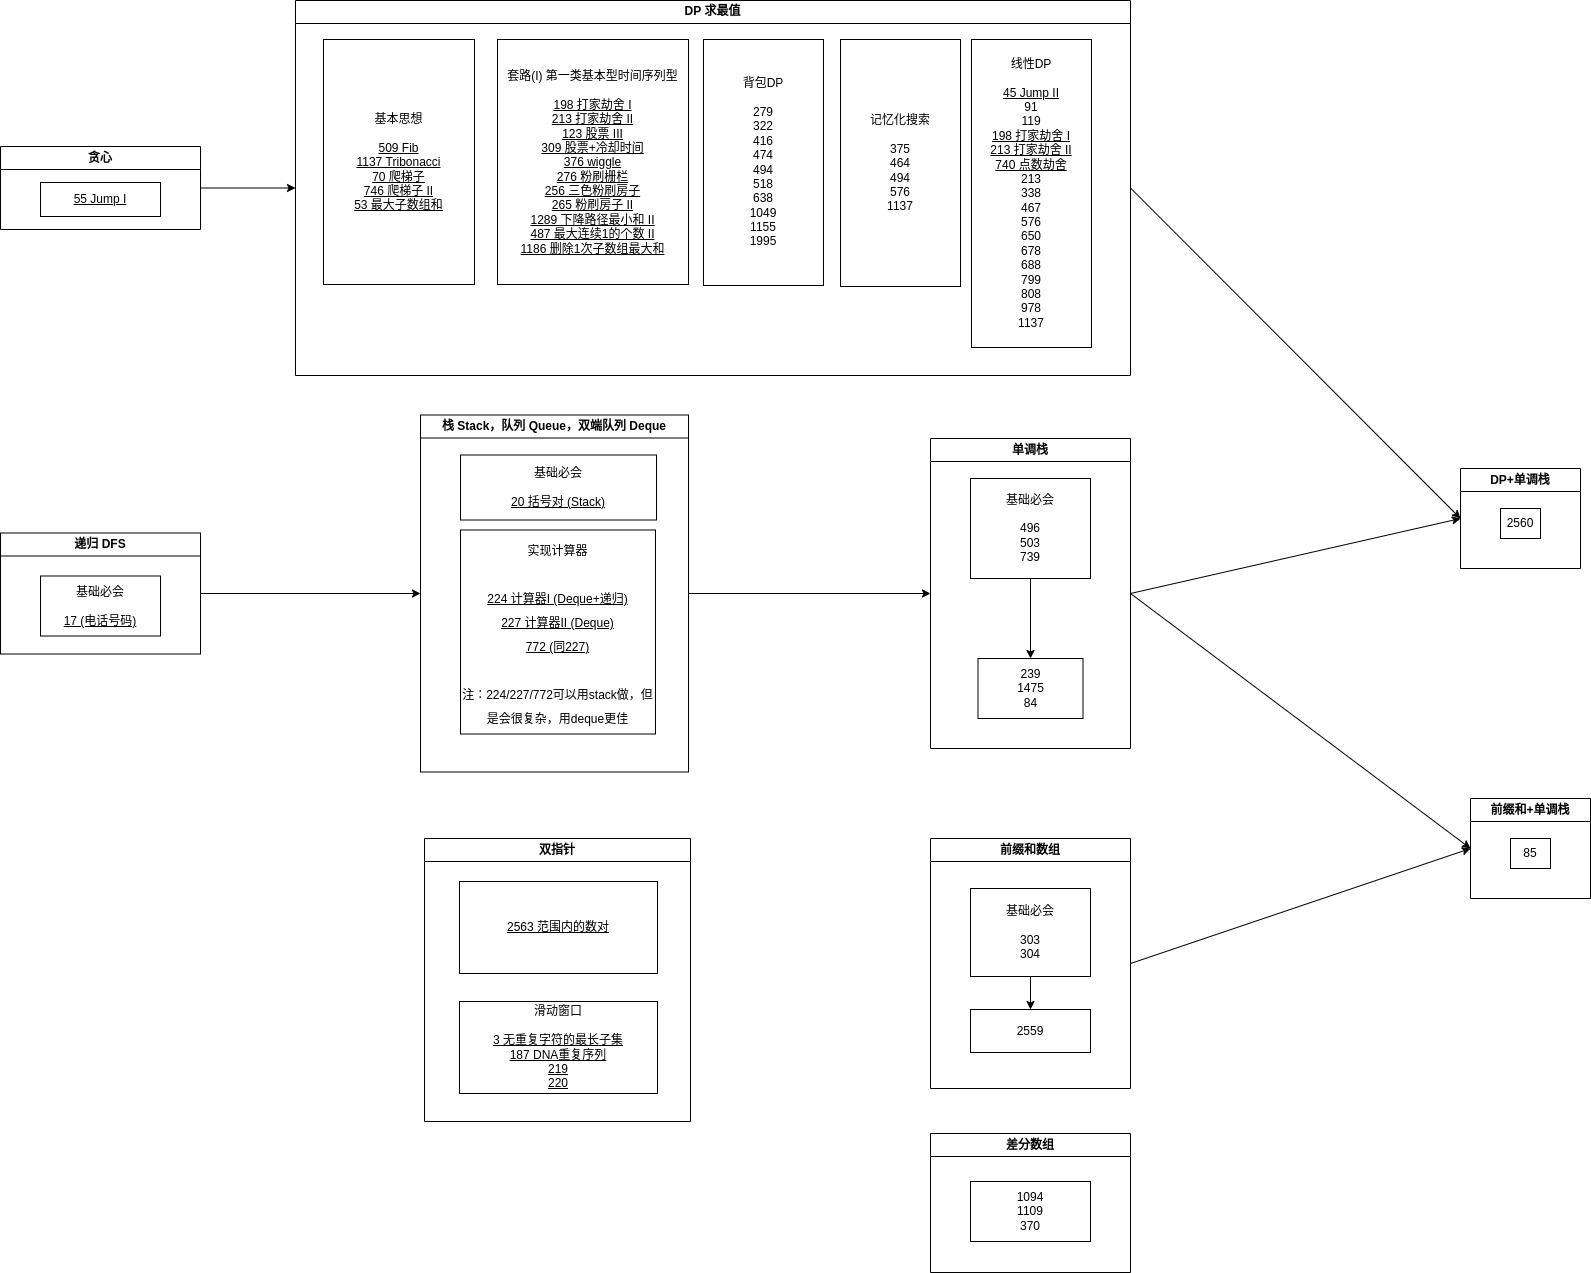

The diagram above was exported from draw.io. Its source (the exported page's mxGraphModel, read from the mxfile embedded in the PNG):
<mxGraphModel dx="2120" dy="767" grid="0" gridSize="10" guides="1" tooltips="1" connect="1" arrows="1" fold="1" page="1" pageScale="1" pageWidth="1200" pageHeight="1600" background="none" math="0" shadow="1">
  <root>
    <mxCell id="0" />
    <mxCell id="1" parent="0" />
    <mxCell id="21" style="edgeStyle=none;html=1;entryX=0;entryY=0.5;entryDx=0;entryDy=0;exitX=1;exitY=0.5;exitDx=0;exitDy=0;rounded=0;" parent="1" source="3" target="6" edge="1">
      <mxGeometry relative="1" as="geometry" />
    </mxCell>
    <mxCell id="3" value="前缀和数组" style="swimlane;whiteSpace=wrap;html=1;rounded=0;" parent="1" vertex="1">
      <mxGeometry x="-90" y="1019" width="200" height="250" as="geometry" />
    </mxCell>
    <mxCell id="34" style="edgeStyle=none;html=1;exitX=0.5;exitY=1;exitDx=0;exitDy=0;entryX=0.5;entryY=0;entryDx=0;entryDy=0;rounded=0;" parent="3" source="19" target="33" edge="1">
      <mxGeometry relative="1" as="geometry" />
    </mxCell>
    <mxCell id="19" value="基础必会&lt;br&gt;&lt;br&gt;303&lt;br&gt;304" style="whiteSpace=wrap;html=1;rounded=0;" parent="3" vertex="1">
      <mxGeometry x="40" y="50" width="120" height="88" as="geometry" />
    </mxCell>
    <mxCell id="33" value="2559" style="whiteSpace=wrap;html=1;rounded=0;" parent="3" vertex="1">
      <mxGeometry x="40" y="171" width="120" height="43" as="geometry" />
    </mxCell>
    <mxCell id="5" value="单调栈" style="swimlane;whiteSpace=wrap;html=1;rounded=0;" parent="1" vertex="1">
      <mxGeometry x="-90" y="619" width="200" height="310" as="geometry" />
    </mxCell>
    <UserObject label="239&lt;br&gt;1475&lt;br&gt;84" id="17">
      <mxCell style="whiteSpace=wrap;html=1;rounded=0;" parent="5" vertex="1">
        <mxGeometry x="47.5" y="220" width="105" height="60" as="geometry" />
      </mxCell>
    </UserObject>
    <mxCell id="24" style="edgeStyle=none;html=1;exitX=0.5;exitY=1;exitDx=0;exitDy=0;entryX=0.5;entryY=0;entryDx=0;entryDy=0;rounded=0;" parent="5" source="22" target="17" edge="1">
      <mxGeometry relative="1" as="geometry" />
    </mxCell>
    <mxCell id="22" value="基础必会&lt;br&gt;&lt;br&gt;496&lt;br&gt;503&lt;br&gt;739" style="whiteSpace=wrap;html=1;rounded=0;" parent="5" vertex="1">
      <mxGeometry x="40" y="40" width="120" height="100" as="geometry" />
    </mxCell>
    <mxCell id="6" value="前缀和+单调栈" style="swimlane;whiteSpace=wrap;html=1;rounded=0;" parent="1" vertex="1">
      <mxGeometry x="450" y="979" width="120" height="100" as="geometry" />
    </mxCell>
    <mxCell id="18" value="85" style="whiteSpace=wrap;html=1;rounded=0;" parent="6" vertex="1">
      <mxGeometry x="40" y="40" width="40" height="30" as="geometry" />
    </mxCell>
    <mxCell id="9" value="" style="endArrow=classic;html=1;exitX=1;exitY=0.5;exitDx=0;exitDy=0;entryX=0;entryY=0.5;entryDx=0;entryDy=0;rounded=0;" parent="1" source="5" target="6" edge="1">
      <mxGeometry width="50" height="50" relative="1" as="geometry">
        <mxPoint x="-80" y="779" as="sourcePoint" />
        <mxPoint x="-30" y="729" as="targetPoint" />
      </mxGeometry>
    </mxCell>
    <mxCell id="25" value="DP+单调栈" style="swimlane;whiteSpace=wrap;html=1;startSize=23;rounded=0;" parent="1" vertex="1">
      <mxGeometry x="440" y="649" width="120" height="100" as="geometry" />
    </mxCell>
    <mxCell id="26" value="2560" style="whiteSpace=wrap;html=1;rounded=0;" parent="25" vertex="1">
      <mxGeometry x="40" y="40" width="40" height="30" as="geometry" />
    </mxCell>
    <mxCell id="28" value="" style="endArrow=classic;html=1;exitX=1;exitY=0.5;exitDx=0;exitDy=0;entryX=0;entryY=0.5;entryDx=0;entryDy=0;rounded=0;" parent="1" source="5" target="25" edge="1">
      <mxGeometry width="50" height="50" relative="1" as="geometry">
        <mxPoint x="180" y="724" as="sourcePoint" />
        <mxPoint x="520" y="979" as="targetPoint" />
      </mxGeometry>
    </mxCell>
    <mxCell id="31" style="edgeStyle=none;html=1;exitX=1;exitY=0.5;exitDx=0;exitDy=0;entryX=0;entryY=0.5;entryDx=0;entryDy=0;rounded=0;" parent="1" source="30" target="25" edge="1">
      <mxGeometry relative="1" as="geometry" />
    </mxCell>
    <mxCell id="30" value="DP 求最值" style="swimlane;whiteSpace=wrap;html=1;rounded=0;container=0;" parent="1" vertex="1">
      <mxGeometry x="-725" y="181" width="835" height="375" as="geometry">
        <mxRectangle x="-90" y="379" width="52" height="26" as="alternateBounds" />
      </mxGeometry>
    </mxCell>
    <mxCell id="37" style="edgeStyle=none;html=1;exitX=1;exitY=0.5;exitDx=0;exitDy=0;entryX=0;entryY=0.5;entryDx=0;entryDy=0;rounded=0;" parent="1" source="35" target="5" edge="1">
      <mxGeometry relative="1" as="geometry" />
    </mxCell>
    <mxCell id="35" value="栈 Stack，队列 Queue，双端队列 Deque" style="swimlane;whiteSpace=wrap;html=1;rounded=0;" parent="1" vertex="1">
      <mxGeometry x="-600" y="595.5" width="268" height="357" as="geometry" />
    </mxCell>
    <mxCell id="36" value="基础必会&lt;br&gt;&lt;br&gt;&lt;u&gt;20 括号对 (Stack)&lt;/u&gt;" style="whiteSpace=wrap;html=1;rounded=0;" parent="35" vertex="1">
      <mxGeometry x="40" y="40" width="196" height="65" as="geometry" />
    </mxCell>
    <mxCell id="39" value="&lt;font style=&quot;font-size: 12px;&quot;&gt;&lt;font face=&quot;Helvetica&quot;&gt;实现计算器&lt;br&gt;&lt;br&gt;&lt;u&gt;224 计算器I (Deque+递归)&lt;br&gt;227 计算器II (Deque)&lt;br&gt;772 (同227)&lt;/u&gt;&lt;br&gt;&lt;br&gt;注：224/227/772可以用stack做，但是会很复杂，用deque更佳&lt;/font&gt;&lt;br&gt;&lt;/font&gt;" style="whiteSpace=wrap;html=1;hachureGap=4;fontFamily=Architects Daughter;fontSource=https%3A%2F%2Ffonts.googleapis.com%2Fcss%3Ffamily%3DArchitects%2BDaughter;fontSize=20;" parent="35" vertex="1">
      <mxGeometry x="40" y="115" width="195" height="204" as="geometry" />
    </mxCell>
    <mxCell id="41" style="edgeStyle=none;html=1;exitX=1;exitY=0.5;exitDx=0;exitDy=0;entryX=0;entryY=0.5;entryDx=0;entryDy=0;fontFamily=Helvetica;" parent="1" source="40" target="35" edge="1">
      <mxGeometry relative="1" as="geometry" />
    </mxCell>
    <mxCell id="40" value="递归 DFS" style="swimlane;whiteSpace=wrap;html=1;fontFamily=Helvetica;" parent="1" vertex="1">
      <mxGeometry x="-1020" y="713.5" width="200" height="121" as="geometry" />
    </mxCell>
    <mxCell id="44" value="基础必会&lt;br&gt;&lt;br&gt;&lt;u&gt;17 (电话号码)&lt;/u&gt;" style="whiteSpace=wrap;html=1;fontFamily=Helvetica;" parent="40" vertex="1">
      <mxGeometry x="40" y="43" width="120" height="60" as="geometry" />
    </mxCell>
    <mxCell id="45" value="差分数组" style="swimlane;whiteSpace=wrap;html=1;" parent="1" vertex="1">
      <mxGeometry x="-90" y="1314" width="200" height="139" as="geometry" />
    </mxCell>
    <mxCell id="46" value="1094&lt;br&gt;1109&lt;br&gt;370" style="whiteSpace=wrap;html=1;" parent="45" vertex="1">
      <mxGeometry x="40" y="48" width="120" height="60" as="geometry" />
    </mxCell>
    <mxCell id="47" value="线性DP&lt;br&gt;&lt;br&gt;&lt;u&gt;45 Jump II&lt;br&gt;&lt;/u&gt;91&lt;br&gt;119&lt;br&gt;&lt;u&gt;198 打家劫舍 I&lt;br&gt;213 打家劫舍 II&lt;br&gt;&lt;/u&gt;&lt;u&gt;740 点数劫舍&lt;/u&gt;&lt;br&gt;213&lt;br&gt;338&lt;br&gt;467&lt;br&gt;576&lt;br&gt;650&lt;br&gt;678&lt;br&gt;688&lt;br&gt;799&lt;br&gt;808&lt;br&gt;978&lt;br&gt;1137" style="whiteSpace=wrap;html=1;container=0;" parent="1" vertex="1">
      <mxGeometry x="-49" y="220" width="120" height="308" as="geometry" />
    </mxCell>
    <mxCell id="55" style="edgeStyle=none;html=1;exitX=1;exitY=0.5;exitDx=0;exitDy=0;entryX=0;entryY=0.5;entryDx=0;entryDy=0;" parent="1" source="52" target="30" edge="1">
      <mxGeometry relative="1" as="geometry" />
    </mxCell>
    <mxCell id="52" value="贪心" style="swimlane;whiteSpace=wrap;html=1;" parent="1" vertex="1">
      <mxGeometry x="-1020" y="327" width="200" height="83" as="geometry" />
    </mxCell>
    <mxCell id="53" value="&lt;u&gt;55 Jump I&lt;/u&gt;" style="whiteSpace=wrap;html=1;" parent="52" vertex="1">
      <mxGeometry x="40" y="36" width="120" height="34" as="geometry" />
    </mxCell>
    <mxCell id="48" value="背包DP&lt;br&gt;&lt;br&gt;279&lt;br&gt;322&lt;br&gt;416&lt;br&gt;474&lt;br&gt;494&lt;br&gt;518&lt;br&gt;638&lt;br&gt;1049&lt;br&gt;1155&lt;br&gt;1995" style="whiteSpace=wrap;html=1;container=0;" parent="1" vertex="1">
      <mxGeometry x="-317" y="220" width="120" height="246" as="geometry" />
    </mxCell>
    <mxCell id="50" value="记忆化搜索&lt;br&gt;&lt;br&gt;375&lt;br&gt;464&lt;br&gt;494&lt;br&gt;576&lt;br&gt;1137" style="whiteSpace=wrap;html=1;container=0;" parent="1" vertex="1">
      <mxGeometry x="-180" y="220" width="120" height="247" as="geometry" />
    </mxCell>
    <mxCell id="56" value="基本思想&lt;br&gt;&lt;br&gt;&lt;u&gt;509 Fib&lt;br&gt;1137 Tribonacci&lt;br&gt;70 爬梯子&lt;br&gt;746 爬梯子 II&lt;br&gt;53 最大子数组和&lt;br&gt;&lt;/u&gt;" style="whiteSpace=wrap;html=1;container=0;" parent="1" vertex="1">
      <mxGeometry x="-697" y="220" width="151" height="245" as="geometry" />
    </mxCell>
    <mxCell id="59" value="套路(I) 第一类基本型时间序列型&lt;br&gt;&lt;br&gt;&lt;u&gt;198 打家劫舍 I&lt;/u&gt;&lt;br&gt;&lt;u&gt;213 打家劫舍 II&lt;/u&gt;&lt;br&gt;&lt;u&gt;123 股票 III&lt;br&gt;309 股票+冷却时间&lt;br&gt;376 wiggle&lt;br&gt;276 粉刷栅栏&lt;br&gt;256 三色粉刷房子&lt;br&gt;265 粉刷房子 II&lt;br&gt;1289 下降路径最小和 II&lt;br&gt;487 最大连续1的个数 II&lt;br&gt;1186 删除1次子数组最大和&lt;br&gt;&lt;/u&gt;" style="whiteSpace=wrap;html=1;container=0;" parent="1" vertex="1">
      <mxGeometry x="-523" y="220" width="191" height="245" as="geometry" />
    </mxCell>
    <mxCell id="57" value="双指针" style="swimlane;whiteSpace=wrap;html=1;container=0;" parent="1" vertex="1">
      <mxGeometry x="-596" y="1019" width="266" height="283" as="geometry" />
    </mxCell>
    <mxCell id="58" value="&lt;u&gt;2563 范围内的数对&lt;br&gt;&lt;/u&gt;" style="whiteSpace=wrap;html=1;container=0;" parent="57" vertex="1">
      <mxGeometry x="35" y="43" width="198" height="92" as="geometry" />
    </mxCell>
    <mxCell id="71" value="滑动窗口&lt;br&gt;&lt;br&gt;&lt;u&gt;3 无重复字符的最长子集&lt;br&gt;187 DNA重复序列&lt;br&gt;219&lt;br&gt;220&lt;br&gt;&lt;/u&gt;" style="whiteSpace=wrap;html=1;container=0;" vertex="1" parent="57">
      <mxGeometry x="35" y="163" width="198" height="92" as="geometry" />
    </mxCell>
  </root>
</mxGraphModel>